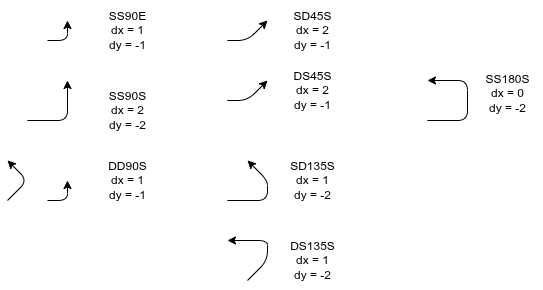

The diagram above was exported from draw.io. Its source (the exported page's mxGraphModel, read from the mxfile embedded in the PNG):
<mxGraphModel dx="494" dy="266" grid="1" gridSize="10" guides="1" tooltips="1" connect="1" arrows="1" fold="1" page="1" pageScale="1" pageWidth="850" pageHeight="1100" math="0" shadow="0">
  <root>
    <mxCell id="0" />
    <mxCell id="1" parent="0" />
    <mxCell id="2" value="" style="endArrow=classic;html=1;" edge="1" parent="1">
      <mxGeometry width="50" height="50" relative="1" as="geometry">
        <mxPoint x="140" y="140" as="sourcePoint" />
        <mxPoint x="180" y="100" as="targetPoint" />
        <Array as="points">
          <mxPoint x="180" y="140" />
        </Array>
      </mxGeometry>
    </mxCell>
    <mxCell id="3" value="" style="endArrow=classic;html=1;" edge="1" parent="1">
      <mxGeometry width="50" height="50" relative="1" as="geometry">
        <mxPoint x="160" y="60" as="sourcePoint" />
        <mxPoint x="180" y="40" as="targetPoint" />
        <Array as="points">
          <mxPoint x="180" y="60" />
        </Array>
      </mxGeometry>
    </mxCell>
    <mxCell id="4" value="SS90E&lt;div&gt;dx = 1&lt;/div&gt;&lt;div&gt;dy = -1&lt;/div&gt;" style="text;html=1;align=center;verticalAlign=middle;resizable=0;points=[];autosize=1;strokeColor=none;fillColor=none;" vertex="1" parent="1">
      <mxGeometry x="210" y="20" width="60" height="60" as="geometry" />
    </mxCell>
    <mxCell id="5" value="SS90S&lt;div&gt;dx = 2&lt;/div&gt;&lt;div&gt;dy = -2&lt;/div&gt;" style="text;html=1;align=center;verticalAlign=middle;resizable=0;points=[];autosize=1;strokeColor=none;fillColor=none;" vertex="1" parent="1">
      <mxGeometry x="210" y="100" width="60" height="60" as="geometry" />
    </mxCell>
    <mxCell id="6" value="" style="endArrow=classic;html=1;" edge="1" parent="1">
      <mxGeometry width="50" height="50" relative="1" as="geometry">
        <mxPoint x="120" y="220" as="sourcePoint" />
        <mxPoint x="120" y="180" as="targetPoint" />
        <Array as="points">
          <mxPoint x="140" y="200" />
        </Array>
      </mxGeometry>
    </mxCell>
    <mxCell id="9" value="DD90S&lt;div&gt;dx = 1&lt;/div&gt;&lt;div&gt;dy = -1&lt;/div&gt;" style="text;html=1;align=center;verticalAlign=middle;resizable=0;points=[];autosize=1;strokeColor=none;fillColor=none;" vertex="1" parent="1">
      <mxGeometry x="210" y="170" width="60" height="60" as="geometry" />
    </mxCell>
    <mxCell id="10" value="" style="endArrow=classic;html=1;" edge="1" parent="1">
      <mxGeometry width="50" height="50" relative="1" as="geometry">
        <mxPoint x="160" y="220" as="sourcePoint" />
        <mxPoint x="180" y="200" as="targetPoint" />
        <Array as="points">
          <mxPoint x="180" y="220" />
        </Array>
      </mxGeometry>
    </mxCell>
    <mxCell id="11" value="" style="endArrow=classic;html=1;" edge="1" parent="1">
      <mxGeometry width="50" height="50" relative="1" as="geometry">
        <mxPoint x="540" y="140" as="sourcePoint" />
        <mxPoint x="540" y="100" as="targetPoint" />
        <Array as="points">
          <mxPoint x="580" y="140" />
          <mxPoint x="580" y="100" />
        </Array>
      </mxGeometry>
    </mxCell>
    <mxCell id="12" value="SS180S&lt;div&gt;dx = 0&lt;/div&gt;&lt;div&gt;dy = -2&lt;/div&gt;" style="text;html=1;align=center;verticalAlign=middle;resizable=0;points=[];autosize=1;strokeColor=none;fillColor=none;" vertex="1" parent="1">
      <mxGeometry x="585" y="83" width="70" height="60" as="geometry" />
    </mxCell>
    <mxCell id="13" value="" style="endArrow=classic;html=1;" edge="1" parent="1">
      <mxGeometry width="50" height="50" relative="1" as="geometry">
        <mxPoint x="340" y="60" as="sourcePoint" />
        <mxPoint x="380" y="40" as="targetPoint" />
        <Array as="points">
          <mxPoint x="360" y="60" />
        </Array>
      </mxGeometry>
    </mxCell>
    <mxCell id="14" value="" style="endArrow=classic;html=1;" edge="1" parent="1">
      <mxGeometry width="50" height="50" relative="1" as="geometry">
        <mxPoint x="340" y="120" as="sourcePoint" />
        <mxPoint x="380" y="100" as="targetPoint" />
        <Array as="points">
          <mxPoint x="360" y="120" />
        </Array>
      </mxGeometry>
    </mxCell>
    <mxCell id="15" value="SD45S&lt;div&gt;dx = 2&lt;/div&gt;&lt;div&gt;dy = -1&lt;/div&gt;" style="text;html=1;align=center;verticalAlign=middle;resizable=0;points=[];autosize=1;strokeColor=none;fillColor=none;" vertex="1" parent="1">
      <mxGeometry x="395" y="20" width="60" height="60" as="geometry" />
    </mxCell>
    <mxCell id="16" value="DS45S&lt;div&gt;dx = 2&lt;/div&gt;&lt;div&gt;dy = -1&lt;/div&gt;" style="text;html=1;align=center;verticalAlign=middle;resizable=0;points=[];autosize=1;strokeColor=none;fillColor=none;" vertex="1" parent="1">
      <mxGeometry x="395" y="80" width="60" height="60" as="geometry" />
    </mxCell>
    <mxCell id="18" value="" style="endArrow=classic;html=1;" edge="1" parent="1">
      <mxGeometry width="50" height="50" relative="1" as="geometry">
        <mxPoint x="340" y="220" as="sourcePoint" />
        <mxPoint x="360" y="180" as="targetPoint" />
        <Array as="points">
          <mxPoint x="380" y="220" />
          <mxPoint x="380" y="200" />
        </Array>
      </mxGeometry>
    </mxCell>
    <mxCell id="19" value="SD135S&lt;div&gt;dx = 1&lt;/div&gt;&lt;div&gt;dy = -2&lt;/div&gt;" style="text;html=1;align=center;verticalAlign=middle;resizable=0;points=[];autosize=1;strokeColor=none;fillColor=none;" vertex="1" parent="1">
      <mxGeometry x="390" y="170" width="70" height="60" as="geometry" />
    </mxCell>
    <mxCell id="20" value="" style="endArrow=classic;html=1;" edge="1" parent="1">
      <mxGeometry width="50" height="50" relative="1" as="geometry">
        <mxPoint x="360" y="300" as="sourcePoint" />
        <mxPoint x="340" y="260" as="targetPoint" />
        <Array as="points">
          <mxPoint x="380" y="280" />
          <mxPoint x="380" y="260" />
        </Array>
      </mxGeometry>
    </mxCell>
    <mxCell id="22" value="DS135S&lt;div&gt;dx = 1&lt;/div&gt;&lt;div&gt;dy = -2&lt;/div&gt;" style="text;html=1;align=center;verticalAlign=middle;resizable=0;points=[];autosize=1;strokeColor=none;fillColor=none;" vertex="1" parent="1">
      <mxGeometry x="390" y="250" width="70" height="60" as="geometry" />
    </mxCell>
  </root>
</mxGraphModel>